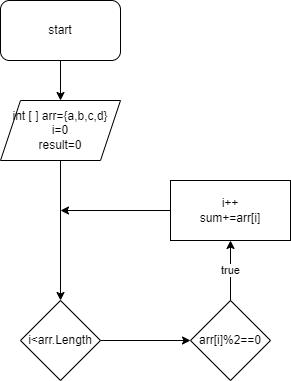

The diagram above was exported from draw.io. Its source (the exported page's mxGraphModel, read from the mxfile embedded in the PNG):
<mxGraphModel dx="1210" dy="536" grid="1" gridSize="10" guides="1" tooltips="1" connect="1" arrows="1" fold="1" page="1" pageScale="1" pageWidth="850" pageHeight="1100" math="0" shadow="0">
  <root>
    <mxCell id="0" />
    <mxCell id="1" parent="0" />
    <mxCell id="9eOQOrYJ8S3DiKFOK_11-11" style="edgeStyle=orthogonalEdgeStyle;rounded=0;orthogonalLoop=1;jettySize=auto;html=1;" edge="1" parent="1" source="9eOQOrYJ8S3DiKFOK_11-1" target="9eOQOrYJ8S3DiKFOK_11-2">
      <mxGeometry relative="1" as="geometry" />
    </mxCell>
    <mxCell id="9eOQOrYJ8S3DiKFOK_11-1" value="start" style="rounded=1;whiteSpace=wrap;html=1;" vertex="1" parent="1">
      <mxGeometry x="320" y="20" width="120" height="60" as="geometry" />
    </mxCell>
    <mxCell id="9eOQOrYJ8S3DiKFOK_11-20" value="" style="edgeStyle=orthogonalEdgeStyle;rounded=0;orthogonalLoop=1;jettySize=auto;html=1;" edge="1" parent="1" source="9eOQOrYJ8S3DiKFOK_11-2" target="9eOQOrYJ8S3DiKFOK_11-19">
      <mxGeometry relative="1" as="geometry" />
    </mxCell>
    <mxCell id="9eOQOrYJ8S3DiKFOK_11-2" value="int [ ] arr={a,b,c,d}&lt;br&gt;i=0&lt;br&gt;result=0" style="shape=parallelogram;perimeter=parallelogramPerimeter;whiteSpace=wrap;html=1;fixedSize=1;" vertex="1" parent="1">
      <mxGeometry x="320" y="120" width="120" height="60" as="geometry" />
    </mxCell>
    <mxCell id="9eOQOrYJ8S3DiKFOK_11-22" value="" style="edgeStyle=orthogonalEdgeStyle;rounded=0;orthogonalLoop=1;jettySize=auto;html=1;" edge="1" parent="1" source="9eOQOrYJ8S3DiKFOK_11-19" target="9eOQOrYJ8S3DiKFOK_11-21">
      <mxGeometry relative="1" as="geometry" />
    </mxCell>
    <mxCell id="9eOQOrYJ8S3DiKFOK_11-19" value="i&amp;lt;arr.Length" style="rhombus;whiteSpace=wrap;html=1;" vertex="1" parent="1">
      <mxGeometry x="340" y="320" width="80" height="80" as="geometry" />
    </mxCell>
    <mxCell id="9eOQOrYJ8S3DiKFOK_11-24" value="true" style="edgeStyle=orthogonalEdgeStyle;rounded=0;orthogonalLoop=1;jettySize=auto;html=1;" edge="1" parent="1" source="9eOQOrYJ8S3DiKFOK_11-21" target="9eOQOrYJ8S3DiKFOK_11-23">
      <mxGeometry relative="1" as="geometry" />
    </mxCell>
    <mxCell id="9eOQOrYJ8S3DiKFOK_11-21" value="arr[i]%2==0" style="rhombus;whiteSpace=wrap;html=1;" vertex="1" parent="1">
      <mxGeometry x="510" y="320" width="80" height="80" as="geometry" />
    </mxCell>
    <mxCell id="9eOQOrYJ8S3DiKFOK_11-27" style="edgeStyle=orthogonalEdgeStyle;rounded=0;orthogonalLoop=1;jettySize=auto;html=1;" edge="1" parent="1" source="9eOQOrYJ8S3DiKFOK_11-23">
      <mxGeometry relative="1" as="geometry">
        <mxPoint x="380" y="230" as="targetPoint" />
      </mxGeometry>
    </mxCell>
    <mxCell id="9eOQOrYJ8S3DiKFOK_11-23" value="i++&lt;br&gt;sum+=arr[i]" style="whiteSpace=wrap;html=1;" vertex="1" parent="1">
      <mxGeometry x="490" y="200" width="120" height="60" as="geometry" />
    </mxCell>
  </root>
</mxGraphModel>